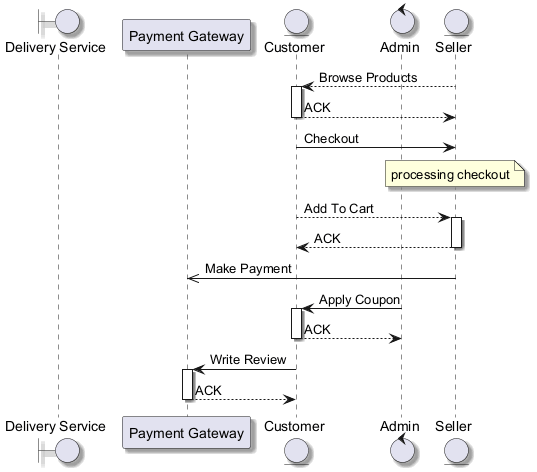

The diagram above was rendered by PlantUML. Its source (embedded in the PNG):
@startuml
skinparam backgroundColor #FFFFFF
skinparam classBackgroundColor #E8F4FA
skinparam classBorderColor #2C7DA0
skinparam shadowing true
boundary "Delivery Service" as DS
participant "Payment Gateway" as PG
entity "Customer" as C
control "Admin" as A
entity "Seller" as S
S --> C : Browse Products
activate C
C --> S : ACK
deactivate C
C -> S : Checkout
note over S : processing checkout
C --> S : Add To Cart
activate S
S --> C : ACK
deactivate S
S ->> PG : Make Payment
A -> C : Apply Coupon
activate C
C --> A : ACK
deactivate C
C -> PG : Write Review
activate PG
PG --> C : ACK
deactivate PG
@enduml